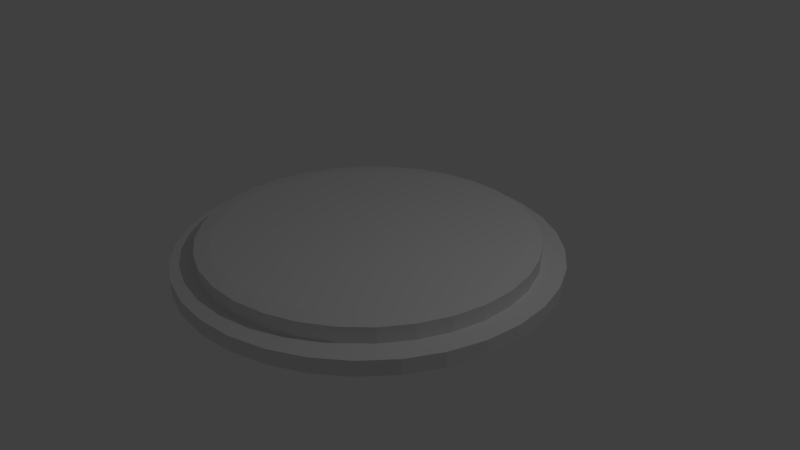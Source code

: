 # Source: CircularButton.blend  (saved by Blender 2.79.0; exported with 4.5.12 LTS)
import bpy
from mathutils import Matrix  # noqa: F401  (used for matrix-valued properties, if any)

bpy.ops.wm.read_factory_settings(use_empty=True)
scene = bpy.context.scene
scene.name = 'Scene'

# ---- collections
col_collection_1 = bpy.data.collections.new('Collection 1'); scene.collection.children.link(col_collection_1)

# ---- world
world_world = bpy.data.worlds.new('World'); scene.world = world_world
world_world.color = (0.05088, 0.05088, 0.05088)
world_world.use_sun_shadow = False
world_world.sun_shadow_jitter_overblur = 0.0
world_world.cycles.sampling_method = 'MANUAL'

# ---- cameras
cam_camera = bpy.data.cameras.new('Camera')
cam_camera.clip_end = 100.0
cam_camera.lens = 35.0
cam_camera.sensor_width = 32.0
cam_camera.sensor_height = 18.0
cam_camera.ortho_scale = 7.314
cam_camera.dof.focus_distance = 0.0
cam_camera.dof.aperture_fstop = 128.0

# ---- lights
light_lamp = bpy.data.lights.new('Lamp', 'POINT')
light_lamp.transmission_factor = 0.0
light_lamp.cutoff_distance = 30.0
light_lamp.energy = 100.0
light_lamp.shadow_buffer_clip_start = 1.001
light_lamp.shadow_soft_size = 0.1
light_lamp.shadow_maximum_resolution = 0.006
light_lamp.use_absolute_resolution = True

# ---- meshes
me_cylinder = bpy.data.meshes.new('Cylinder')
me_cylinder.from_pydata([(0.0, 1.0, -1.0), (0.0, 1.0, 1.0), (0.1951, 0.9808, -1.0), (0.1951, 0.9808, 1.0), (0.3827, 0.9239, -1.0), (0.3827, 0.9239, 1.0), (0.5556, 0.8315, -1.0), (0.5556, 0.8315, 1.0), (0.7071, 0.7071, -1.0), (0.7071, 0.7071, 1.0), (0.8315, 0.5556, -1.0), (0.8315, 0.5556, 1.0), (0.9239, 0.3827, -1.0), (0.9239, 0.3827, 1.0), (0.9808, 0.1951, -1.0), (0.9808, 0.1951, 1.0), (1.0, 7.55e-08, -1.0), (1.0, 7.55e-08, 1.0), (0.9808, -0.1951, -1.0), (0.9808, -0.1951, 1.0), (0.9239, -0.3827, -1.0), (0.9239, -0.3827, 1.0), (0.8315, -0.5556, -1.0), (0.8315, -0.5556, 1.0), (0.7071, -0.7071, -1.0), (0.7071, -0.7071, 1.0), (0.5556, -0.8315, -1.0), (0.5556, -0.8315, 1.0), (0.3827, -0.9239, -1.0), (0.3827, -0.9239, 1.0), (0.1951, -0.9808, -1.0), (0.1951, -0.9808, 1.0), (-3.258e-07, -1.0, -1.0), (-3.258e-07, -1.0, 1.0), (-0.1951, -0.9808, -1.0), (-0.1951, -0.9808, 1.0), (-0.3827, -0.9239, -1.0), (-0.3827, -0.9239, 1.0), (-0.5556, -0.8315, -1.0), (-0.5556, -0.8315, 1.0), (-0.7071, -0.7071, -1.0), (-0.7071, -0.7071, 1.0), (-0.8315, -0.5556, -1.0), (-0.8315, -0.5556, 1.0), (-0.9239, -0.3827, -1.0), (-0.9239, -0.3827, 1.0), (-0.9808, -0.1951, -1.0), (-0.9808, -0.1951, 1.0), (-1.0, 9.656e-07, -1.0), (-1.0, 9.656e-07, 1.0), (-0.9808, 0.1951, -1.0), (-0.9808, 0.1951, 1.0), (-0.9239, 0.3827, -1.0), (-0.9239, 0.3827, 1.0), (-0.8315, 0.5556, -1.0), (-0.8315, 0.5556, 1.0), (-0.7071, 0.7071, -1.0), (-0.7071, 0.7071, 1.0), (-0.5556, 0.8315, -1.0), (-0.5556, 0.8315, 1.0), (-0.3827, 0.9239, -1.0), (-0.3827, 0.9239, 1.0), (-0.1951, 0.9808, -1.0), (-0.1951, 0.9808, 1.0)], [], [(0, 1, 3, 2), (2, 3, 5, 4), (4, 5, 7, 6), (6, 7, 9, 8), (8, 9, 11, 10), (10, 11, 13, 12), (12, 13, 15, 14), (14, 15, 17, 16), (16, 17, 19, 18), (18, 19, 21, 20), (20, 21, 23, 22), (22, 23, 25, 24), (24, 25, 27, 26), (26, 27, 29, 28), (28, 29, 31, 30), (30, 31, 33, 32), (32, 33, 35, 34), (34, 35, 37, 36), (36, 37, 39, 38), (38, 39, 41, 40), (40, 41, 43, 42), (42, 43, 45, 44), (44, 45, 47, 46), (46, 47, 49, 48), (48, 49, 51, 50), (50, 51, 53, 52), (52, 53, 55, 54), (54, 55, 57, 56), (56, 57, 59, 58), (58, 59, 61, 60), (3, 1, 63, 61, 59, 57, 55, 53, 51, 49, 47, 45, 43, 41, 39, 37, 35, 33, 31, 29, 27, 25, 23, 21, 19, 17, 15, 13, 11, 9, 7, 5), (60, 61, 63, 62), (62, 63, 1, 0), (0, 2, 4, 6, 8, 10, 12, 14, 16, 18, 20, 22, 24, 26, 28, 30, 32, 34, 36, 38, 40, 42, 44, 46, 48, 50, 52, 54, 56, 58, 60, 62)])
me_cylinder.use_remesh_preserve_volume = False
me_cylinder.use_remesh_preserve_attributes = False
me_cylinder.use_mirror_vertex_groups = False
me_cylinder.update()
me_cylinder_001 = bpy.data.meshes.new('Cylinder.001')
me_cylinder_001.from_pydata([(-7.171e-08, 0.905, -1.0), (-0.09412, 0.9907, -0.9054), (0.09412, 0.9907, -0.9054), (-7.171e-08, 0.905, 1.0), (0.09412, 0.9907, 0.9054), (-0.09412, 0.9907, 0.9054), (0.1766, 0.8876, -1.0), (0.101, 0.9901, -0.9054), (0.2856, 0.9533, -0.9054), (0.1766, 0.8876, 1.0), (0.2856, 0.9533, 0.9054), (0.101, 0.9901, 0.9054), (0.3463, 0.8361, -1.0), (0.2922, 0.9513, -0.9054), (0.4661, 0.8793, -0.9054), (0.3463, 0.8361, 1.0), (0.4661, 0.8793, 0.9054), (0.2922, 0.9513, 0.9054), (0.5028, 0.7525, -1.0), (0.4722, 0.8761, -0.9054), (0.6287, 0.7715, -0.9054), (0.5028, 0.7525, 1.0), (0.6287, 0.7715, 0.9054), (0.4722, 0.8761, 0.9054), (0.6399, 0.6399, -1.0), (0.634, 0.7671, -0.9054), (0.7671, 0.634, -0.9054), (0.6399, 0.6399, 1.0), (0.7671, 0.634, 0.9054), (0.634, 0.7671, 0.9054), (0.7525, 0.5028, -1.0), (0.7715, 0.6287, -0.9054), (0.8761, 0.4722, -0.9054), (0.7525, 0.5028, 1.0), (0.8761, 0.4722, 0.9054), (0.7715, 0.6287, 0.9054), (0.8361, 0.3463, -1.0), (0.8793, 0.4661, -0.9054), (0.9513, 0.2922, -0.9054), (0.8361, 0.3463, 1.0), (0.9513, 0.2922, 0.9054), (0.8793, 0.4661, 0.9054), (0.8876, 0.1766, -1.0), (0.9533, 0.2856, -0.9054), (0.9901, 0.101, -0.9054), (0.8876, 0.1766, 1.0), (0.9901, 0.101, 0.9054), (0.9533, 0.2856, 0.9054), (0.905, 4.657e-08, -1.0), (0.9907, 0.09412, -0.9054), (0.9907, -0.09412, -0.9054), (0.905, 4.657e-08, 1.0), (0.9907, -0.09412, 0.9054), (0.9907, 0.09412, 0.9054), (0.8876, -0.1766, -1.0), (0.9901, -0.101, -0.9054), (0.9533, -0.2856, -0.9054), (0.8876, -0.1766, 1.0), (0.9533, -0.2856, 0.9054), (0.9901, -0.101, 0.9054), (0.8361, -0.3463, -1.0), (0.9513, -0.2922, -0.9054), (0.8793, -0.4661, -0.9054), (0.8361, -0.3463, 1.0), (0.8793, -0.4661, 0.9054), (0.9513, -0.2922, 0.9054), (0.7525, -0.5028, -1.0), (0.8761, -0.4722, -0.9054), (0.7715, -0.6287, -0.9054), (0.7525, -0.5028, 1.0), (0.7715, -0.6287, 0.9054), (0.8761, -0.4722, 0.9054), (0.6399, -0.6399, -1.0), (0.7671, -0.634, -0.9054), (0.634, -0.7671, -0.9054), (0.6399, -0.6399, 1.0), (0.634, -0.7671, 0.9054), (0.7671, -0.634, 0.9054), (0.5028, -0.7525, -1.0), (0.6287, -0.7715, -0.9054), (0.4722, -0.8761, -0.9054), (0.5028, -0.7525, 1.0), (0.4722, -0.8761, 0.9054), (0.6287, -0.7715, 0.9054), (0.3463, -0.8361, -1.0), (0.4661, -0.8793, -0.9054), (0.2922, -0.9513, -0.9054), (0.3463, -0.8361, 1.0), (0.2922, -0.9513, 0.9054), (0.4661, -0.8793, 0.9054), (0.1766, -0.8876, -1.0), (0.2856, -0.9533, -0.9054), (0.101, -0.9901, -0.9054), (0.1766, -0.8876, 1.0), (0.101, -0.9901, 0.9054), (0.2856, -0.9533, 0.9054), (-2.673e-07, -0.905, -1.0), (0.09412, -0.9907, -0.9054), (-0.09412, -0.9907, -0.9054), (-2.682e-07, -0.905, 1.0), (-0.09412, -0.9907, 0.9054), (0.09412, -0.9907, 0.9054), (-0.1766, -0.8876, -1.0), (-0.101, -0.9901, -0.9054), (-0.2856, -0.9533, -0.9054), (-0.1766, -0.8876, 1.0), (-0.2856, -0.9533, 0.9054), (-0.101, -0.9901, 0.9054), (-0.3463, -0.8361, -1.0), (-0.2922, -0.9513, -0.9054), (-0.4661, -0.8793, -0.9054), (-0.3463, -0.8361, 1.0), (-0.4661, -0.8793, 0.9054), (-0.2922, -0.9513, 0.9054), (-0.5028, -0.7525, -1.0), (-0.4722, -0.8761, -0.9054), (-0.6287, -0.7715, -0.9054), (-0.5028, -0.7525, 1.0), (-0.6287, -0.7715, 0.9054), (-0.4722, -0.8761, 0.9054), (-0.6399, -0.6399, -1.0), (-0.634, -0.7671, -0.9054), (-0.7671, -0.634, -0.9054), (-0.6399, -0.6399, 1.0), (-0.7671, -0.634, 0.9054), (-0.634, -0.7671, 0.9054), (-0.7525, -0.5028, -1.0), (-0.7715, -0.6287, -0.9054), (-0.8761, -0.4722, -0.9054), (-0.7525, -0.5028, 1.0), (-0.8761, -0.4722, 0.9054), (-0.7715, -0.6287, 0.9054), (-0.8361, -0.3463, -1.0), (-0.8793, -0.4661, -0.9054), (-0.9513, -0.2922, -0.9054), (-0.8361, -0.3463, 1.0), (-0.9513, -0.2922, 0.9054), (-0.8793, -0.4661, 0.9054), (-0.8876, -0.1766, -1.0), (-0.9533, -0.2856, -0.9054), (-0.9901, -0.101, -0.9054), (-0.8876, -0.1766, 1.0), (-0.9901, -0.101, 0.9054), (-0.9533, -0.2856, 0.9054), (-0.905, 7.916e-07, -1.0), (-0.9907, -0.09412, -0.9054), (-0.9907, 0.09412, -0.9054), (-0.905, 7.926e-07, 1.0), (-0.9907, 0.09412, 0.9054), (-0.9907, -0.09412, 0.9054), (-0.8876, 0.1766, -1.0), (-0.9901, 0.101, -0.9054), (-0.9533, 0.2856, -0.9054), (-0.8876, 0.1766, 1.0), (-0.9533, 0.2856, 0.9054), (-0.9901, 0.101, 0.9054), (-0.8361, 0.3463, -1.0), (-0.9513, 0.2922, -0.9054), (-0.8793, 0.4661, -0.9054), (-0.8361, 0.3463, 1.0), (-0.8793, 0.4661, 0.9054), (-0.9513, 0.2922, 0.9054), (-0.7525, 0.5028, -1.0), (-0.8761, 0.4722, -0.9054), (-0.7715, 0.6287, -0.9054), (-0.7525, 0.5028, 1.0), (-0.7715, 0.6287, 0.9054), (-0.8761, 0.4722, 0.9054), (-0.6399, 0.6399, -1.0), (-0.7671, 0.634, -0.9054), (-0.634, 0.7671, -0.9054), (-0.6399, 0.6399, 1.0), (-0.634, 0.7671, 0.9054), (-0.7671, 0.634, 0.9054), (-0.5028, 0.7525, -1.0), (-0.6287, 0.7715, -0.9054), (-0.4722, 0.8761, -0.9054), (-0.5028, 0.7525, 1.0), (-0.4722, 0.8761, 0.9054), (-0.6287, 0.7715, 0.9054), (-0.3463, 0.8361, -1.0), (-0.4661, 0.8793, -0.9054), (-0.2922, 0.9513, -0.9054), (-0.3463, 0.8361, 1.0), (-0.2922, 0.9513, 0.9054), (-0.4661, 0.8793, 0.9054), (-0.1765, 0.8876, -1.0), (-0.2856, 0.9533, -0.9054), (-0.101, 0.9901, -0.9054), (-0.1765, 0.8876, 1.0), (-0.101, 0.9901, 0.9054), (-0.2856, 0.9533, 0.9054)], [], [(188, 190, 5, 1), (14, 16, 23, 19), (20, 22, 29, 25), (26, 28, 35, 31), (32, 34, 41, 37), (38, 40, 47, 43), (44, 46, 53, 49), (50, 52, 59, 55), (56, 58, 65, 61), (62, 64, 71, 67), (68, 70, 77, 73), (74, 76, 83, 79), (80, 82, 89, 85), (86, 88, 95, 91), (92, 94, 101, 97), (98, 100, 107, 103), (104, 106, 113, 109), (110, 112, 119, 115), (116, 118, 125, 121), (122, 124, 131, 127), (128, 130, 137, 133), (134, 136, 143, 139), (140, 142, 149, 145), (146, 148, 155, 151), (152, 154, 161, 157), (158, 160, 167, 163), (164, 166, 173, 169), (170, 172, 179, 175), (176, 178, 185, 181), (182, 184, 191, 187), (8, 10, 17, 13), (9, 3, 189, 183, 177, 171, 165, 159, 153, 147, 141, 135, 129, 123, 117, 111, 105, 99, 93, 87, 81, 75, 69, 63, 57, 51, 45, 39, 33, 27, 21, 15), (2, 4, 11, 7), (0, 1, 2), (3, 4, 5), (6, 7, 8), (9, 10, 11), (12, 13, 14), (15, 16, 17), (18, 19, 20), (21, 22, 23), (24, 25, 26), (27, 28, 29), (30, 31, 32), (33, 34, 35), (36, 37, 38), (39, 40, 41), (42, 43, 44), (45, 46, 47), (48, 49, 50), (51, 52, 53), (54, 55, 56), (57, 58, 59), (60, 61, 62), (63, 64, 65), (66, 67, 68), (69, 70, 71), (72, 73, 74), (75, 76, 77), (78, 79, 80), (81, 82, 83), (84, 85, 86), (87, 88, 89), (90, 91, 92), (93, 94, 95), (96, 97, 98), (99, 100, 101), (102, 103, 104), (105, 106, 107), (108, 109, 110), (111, 112, 113), (114, 115, 116), (117, 118, 119), (120, 121, 122), (123, 124, 125), (126, 127, 128), (129, 130, 131), (132, 133, 134), (135, 136, 137), (138, 139, 140), (141, 142, 143), (144, 145, 146), (147, 148, 149), (150, 151, 152), (153, 154, 155), (156, 157, 158), (159, 160, 161), (162, 163, 164), (165, 166, 167), (168, 169, 170), (171, 172, 173), (174, 175, 176), (177, 178, 179), (180, 181, 182), (183, 184, 185), (186, 187, 188), (189, 190, 191), (2, 7, 6, 0), (11, 4, 3, 9), (1, 5, 4, 2), (10, 8, 7, 11), (8, 13, 12, 6), (17, 10, 9, 15), (16, 14, 13, 17), (14, 19, 18, 12), (23, 16, 15, 21), (22, 20, 19, 23), (20, 25, 24, 18), (29, 22, 21, 27), (28, 26, 25, 29), (26, 31, 30, 24), (35, 28, 27, 33), (34, 32, 31, 35), (32, 37, 36, 30), (41, 34, 33, 39), (40, 38, 37, 41), (38, 43, 42, 36), (47, 40, 39, 45), (46, 44, 43, 47), (44, 49, 48, 42), (53, 46, 45, 51), (52, 50, 49, 53), (50, 55, 54, 48), (59, 52, 51, 57), (58, 56, 55, 59), (56, 61, 60, 54), (65, 58, 57, 63), (64, 62, 61, 65), (62, 67, 66, 60), (71, 64, 63, 69), (70, 68, 67, 71), (68, 73, 72, 66), (77, 70, 69, 75), (76, 74, 73, 77), (74, 79, 78, 72), (83, 76, 75, 81), (82, 80, 79, 83), (80, 85, 84, 78), (89, 82, 81, 87), (88, 86, 85, 89), (86, 91, 90, 84), (95, 88, 87, 93), (94, 92, 91, 95), (92, 97, 96, 90), (101, 94, 93, 99), (100, 98, 97, 101), (98, 103, 102, 96), (107, 100, 99, 105), (106, 104, 103, 107), (104, 109, 108, 102), (113, 106, 105, 111), (112, 110, 109, 113), (110, 115, 114, 108), (119, 112, 111, 117), (118, 116, 115, 119), (116, 121, 120, 114), (125, 118, 117, 123), (124, 122, 121, 125), (122, 127, 126, 120), (131, 124, 123, 129), (130, 128, 127, 131), (128, 133, 132, 126), (137, 130, 129, 135), (136, 134, 133, 137), (134, 139, 138, 132), (143, 136, 135, 141), (142, 140, 139, 143), (140, 145, 144, 138), (149, 142, 141, 147), (148, 146, 145, 149), (146, 151, 150, 144), (155, 148, 147, 153), (154, 152, 151, 155), (152, 157, 156, 150), (161, 154, 153, 159), (160, 158, 157, 161), (158, 163, 162, 156), (167, 160, 159, 165), (166, 164, 163, 167), (164, 169, 168, 162), (173, 166, 165, 171), (172, 170, 169, 173), (170, 175, 174, 168), (179, 172, 171, 177), (178, 176, 175, 179), (176, 181, 180, 174), (185, 178, 177, 183), (184, 182, 181, 185), (182, 187, 186, 180), (191, 184, 183, 189), (190, 188, 187, 191), (188, 1, 0, 186), (5, 190, 189, 3), (0, 6, 12, 18, 24, 30, 36, 42, 48, 54, 60, 66, 72, 78, 84, 90, 96, 102, 108, 114, 120, 126, 132, 138, 144, 150, 156, 162, 168, 174, 180, 186)])
me_cylinder_001.use_remesh_preserve_volume = False
me_cylinder_001.use_remesh_preserve_attributes = False
me_cylinder_001.use_mirror_vertex_groups = False
me_cylinder_001.update()

# ---- objects
ob_cylinder = bpy.data.objects.new('Cylinder', me_cylinder)
ob_lamp = bpy.data.objects.new('Lamp', light_lamp)
ob_camera = bpy.data.objects.new('Camera', cam_camera)
ob_cylinder_001 = bpy.data.objects.new('Cylinder.001', me_cylinder_001)

# ---- transforms, parenting, visibility, modifiers, constraints
ob_cylinder.location = (0.0, 0.0, 0.0)
ob_cylinder.scale = (2.5, 2.5, 0.1)
ob_cylinder.lineart.crease_threshold = 0.0
ob_lamp.location = (4.076, 1.005, 5.904)
ob_lamp.rotation_euler = (0.6503, 0.05522, 1.866)
ob_lamp.lock_rotations_4d = False
ob_lamp.empty_display_type = 'ARROWS'
ob_lamp.color = (0.0, 0.0, 0.0, 0.0)
ob_lamp.lineart.crease_threshold = 0.0
ob_camera.location = (7.481, -6.508, 5.344)
ob_camera.rotation_euler = (1.109, 0.0, 0.8149)
ob_camera.lock_rotations_4d = False
ob_camera.empty_display_type = 'ARROWS'
ob_camera.color = (0.0, 0.0, 0.0, 0.0)
ob_camera.display_type = 'WIRE'
ob_camera.lineart.crease_threshold = 0.0
ob_cylinder_001.location = (0.0, 0.0, 0.07703)
ob_cylinder_001.scale = (2.2, 2.2, 0.25)
ob_cylinder_001.lineart.crease_threshold = 0.0

# ---- collection membership
col_collection_1.objects.link(ob_cylinder)
col_collection_1.objects.link(ob_lamp)
col_collection_1.objects.link(ob_camera)
col_collection_1.objects.link(ob_cylinder_001)

# ---- scene / render settings (as saved in the file)
scene.camera = ob_camera
scene.frame_start = 1; scene.frame_end = 250; scene.frame_set(1)
scene.render.engine = 'BLENDER_EEVEE_NEXT'
scene.render.resolution_percentage = 50
scene.render.dither_intensity = 0.0
scene.cycles.use_denoising = False
scene.cycles.samples = 128
scene.cycles.sampling_pattern = 'TABULATED_SOBOL'
scene.cycles.use_adaptive_sampling = False
scene.cycles.use_light_tree = False
scene.cycles.blur_glossy = 0.0
scene.cycles.sample_clamp_indirect = 0.0
scene.view_settings.view_transform = 'Standard'
bpy.context.view_layer.update()
